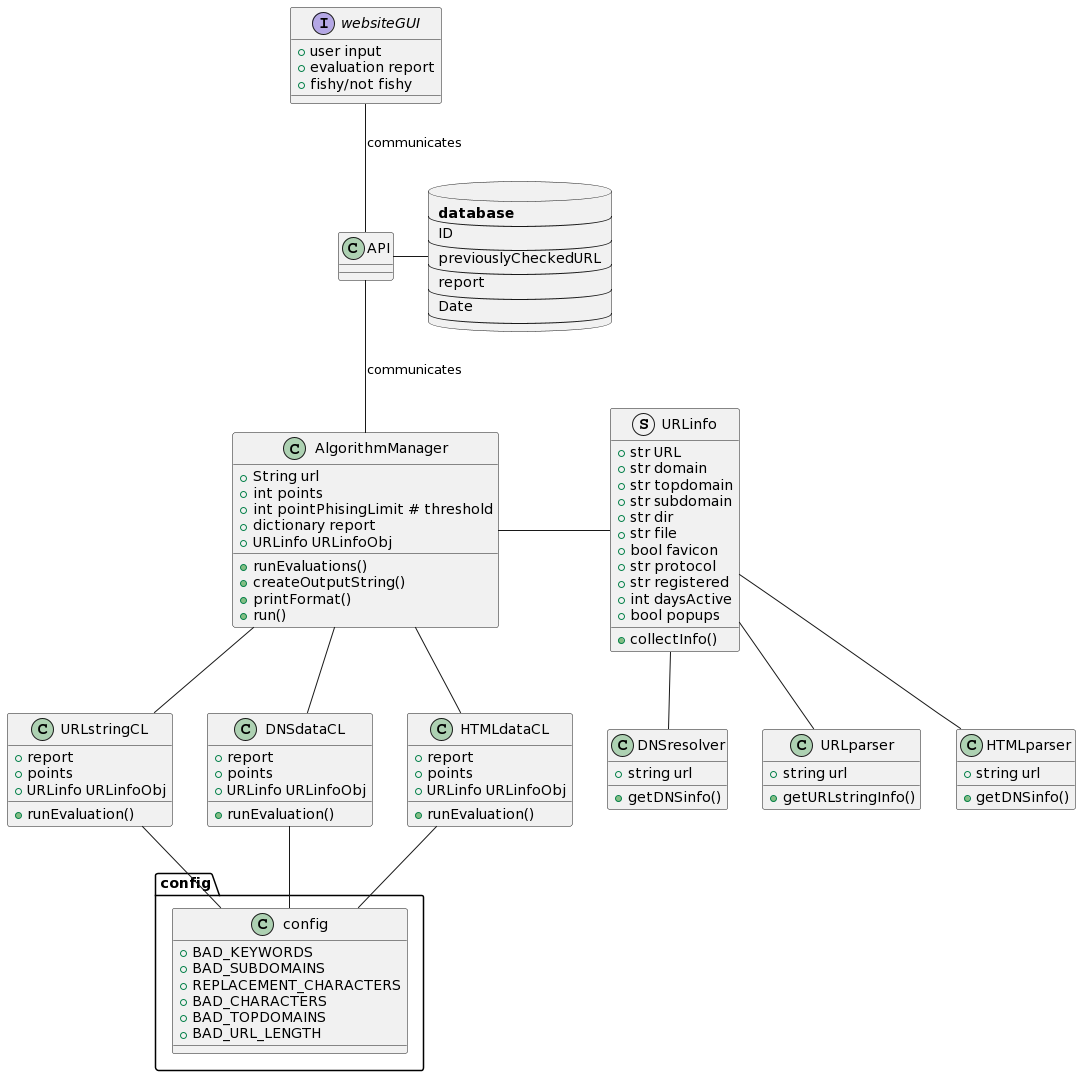

The diagram above was rendered by PlantUML. Its source (embedded in the PNG):
@startuml
class AlgorithmManager
struct URLinfo  {
   +str URL
   +str domain
   +str topdomain
   +str subdomain
   +str dir
   +str file
   +bool favicon
   +str protocol
   +str registered
   +int daysActive
   +bool popups
   +collectInfo()
}
class URLstringCL {
  + report
  + points
  + URLinfo URLinfoObj 
  + runEvaluation()
}
class DNSdataCL {
  + report
  + points
  + URLinfo URLinfoObj 
  + runEvaluation()
}
class HTMLdataCL {
  + report
  + points
  + URLinfo URLinfoObj 
  + runEvaluation()
}
class config.config {
  + BAD_KEYWORDS
  + BAD_SUBDOMAINS
  + REPLACEMENT_CHARACTERS
  + BAD_CHARACTERS
  + BAD_TOPDOMAINS
  + BAD_URL_LENGTH
}
class API {

}
database APIdatabase [
<b>database
----
ID
----
previouslyCheckedURL
----
report
----
Date
----
]
class DNSresolver {
  + string url
  + getDNSinfo()
}
class URLparser {
  + string url
  + getURLstringInfo()
}
class HTMLparser {
  + string url
  + getDNSinfo()
}
interface websiteGUI {
  + user input
  + evaluation report
  + fishy/not fishy
}
class AlgorithmManager {
  + String url
  + int points
  + int pointPhisingLimit # threshold
  + dictionary report
  + URLinfo URLinfoObj 
  + runEvaluations()
  + createOutputString()
  + printFormat()
  + run()
  
}
AlgorithmManager --  HTMLdataCL 
AlgorithmManager -- URLstringCL
AlgorithmManager -- DNSdataCL 
HTMLdataCL -- config.config
URLstringCL -- config.config
DNSdataCL -- config.config
AlgorithmManager - URLinfo
websiteGUI -- API : communicates
API -- AlgorithmManager : communicates
URLinfo -- DNSresolver
URLinfo -- URLparser
URLinfo -- HTMLparser
API - APIdatabase
@enduml